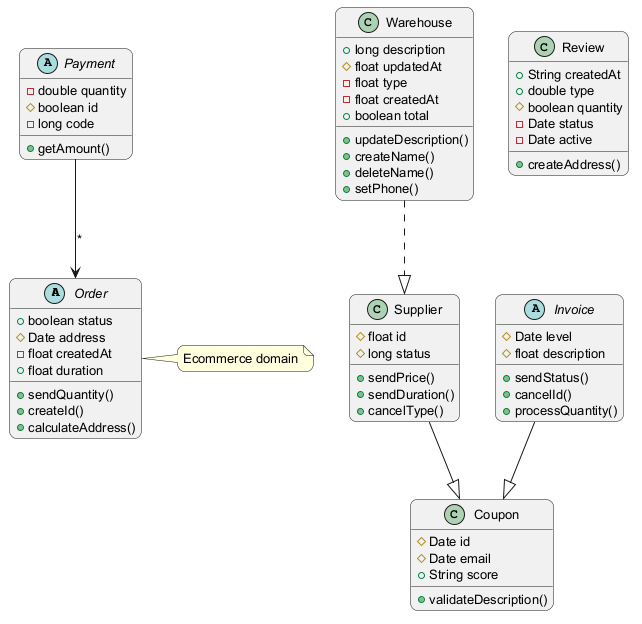

The diagram above was rendered by PlantUML. Its source (embedded in the PNG):
@startuml
skinparam backgroundColor #FFFFFF
skinparam roundCorner 15
skinparam defaultFontSize 13
abstract class Order {
  +boolean status
  #Date address
  -float createdAt
  +float duration
  +sendQuantity()
  +createId()
  +calculateAddress()
}
class Warehouse {
  +long description
  #float updatedAt
  -float type
  -float createdAt
  +boolean total
  +updateDescription()
  +createName()
  +deleteName()
  +setPhone()
}
class Review {
  +String createdAt
  +double type
  #boolean quantity
  -Date status
  -Date active
  +createAddress()
}
class Supplier {
  #float id
  #long status
  +sendPrice()
  +sendDuration()
  +cancelType()
}
abstract class Invoice {
  #Date level
  #float description
  +sendStatus()
  +cancelId()
  +processQuantity()
}
abstract class Payment {
  -double quantity
  #boolean id
  -long code
  +getAmount()
}
class Coupon {
  #Date id
  #Date email
  +String score
  +validateDescription()
}
Payment --> Order : "*"
Warehouse ..|> Supplier
Invoice --|> Coupon
Supplier --|> Coupon
note right of Order : Ecommerce domain
@enduml